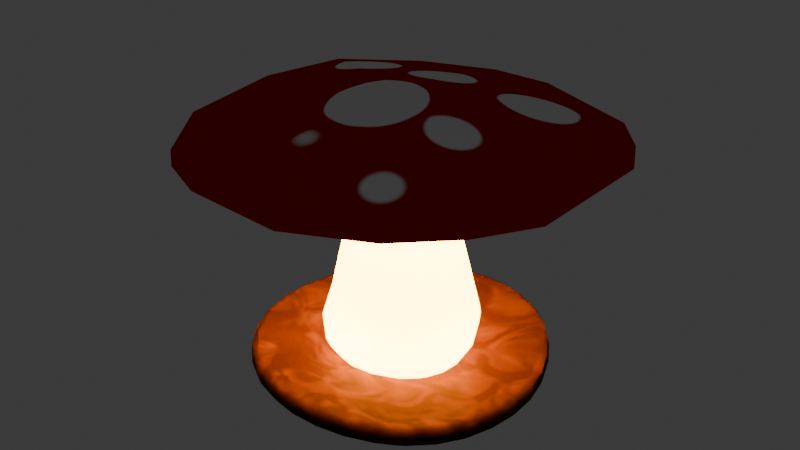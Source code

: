 # Source: Pilzlampe.blend  (saved by Blender 4.4.30; exported with 4.5.12 LTS)
import bpy
from mathutils import Matrix  # noqa: F401  (used for matrix-valued properties, if any)

bpy.ops.wm.read_factory_settings(use_empty=True)
scene = bpy.context.scene
scene.name = 'Scene'

# ---- collections
col_collection = bpy.data.collections.new('Collection'); scene.collection.children.link(col_collection)

# ---- materials (node trees are filled in below, after node groups)
mat_wood = bpy.data.materials.new(' Wood ')
mat_pilzhut = bpy.data.materials.new('Pilzhut')
mat_unterteller = bpy.data.materials.new('Unterteller')
mat_leuchtmaterial = bpy.data.materials.new('Leuchtmaterial')

# ---- material node trees
mat_wood.use_nodes = True; mat_wood.node_tree.nodes.clear()
_N = mat_wood.node_tree.nodes; _L = mat_wood.node_tree.links
n0 = _N.new('ShaderNodeBsdfPrincipled'); n0.name = 'Principled BSDF'; n0.location = (178, 305)
n0.inputs[2].default_value = 0.556
n0.inputs[3].default_value = 1.1
n1 = _N.new('ShaderNodeOutputMaterial'); n1.name = 'Material Output'; n1.location = (455, 305)
n2 = _N.new('ShaderNodeTexNoise'); n2.name = 'Noise Texture'; n2.location = (-295, 310)
n2.inputs[2].default_value = 1.7
n2.inputs[3].default_value = 0.8
n2.inputs[4].default_value = 0.9559
n2.inputs[8].default_value = 1.6
n3 = _N.new('ShaderNodeValToRGB'); n3.name = 'Color Ramp'; n3.location = (-115, 282)
while len(n3.color_ramp.elements) > 1: n3.color_ramp.elements.remove(n3.color_ramp.elements[-1])
n3.color_ramp.elements[0].position = 0.004; n3.color_ramp.elements[0].color = (0.1594, 0.05046, 0.0, 1.0)
_e = n3.color_ramp.elements.new(0.56); _e.color = (0.04002, 0.009617, 0.0, 1.0)
n4 = _N.new('ShaderNodeMapping'); n4.name = 'Mapping'; n4.location = (-475, 298)
n5 = _N.new('ShaderNodeTexCoord'); n5.name = 'Texture Coordinate'; n5.location = (-690, 278)
_L.new(n0.outputs[0], n1.inputs[0])
_L.new(n3.outputs[0], n0.inputs[0])
_L.new(n2.outputs[1], n3.inputs[0])
_L.new(n5.outputs[3], n4.inputs[0])
_L.new(n4.outputs[0], n2.inputs[0])
n1.is_active_output = True
mat_pilzhut.use_nodes = True; mat_pilzhut.node_tree.nodes.clear()
_N = mat_pilzhut.node_tree.nodes; _L = mat_pilzhut.node_tree.links
n0 = _N.new('ShaderNodeBsdfPrincipled'); n0.name = 'Principled BSDF'; n0.location = (10, 300)
n0.inputs[2].default_value = 1.0
n0.inputs[3].default_value = 1.0
n1 = _N.new('ShaderNodeOutputMaterial'); n1.name = 'Material Output'; n1.location = (300, 300)
n2 = _N.new('ShaderNodeTexCoord'); n2.name = 'Texture Coordinate'; n2.location = (-925, 309)
n3 = _N.new('ShaderNodeMapping'); n3.name = 'Mapping'; n3.location = (-716, 323)
n3.vector_type = 'TEXTURE'
n4 = _N.new('ShaderNodeValToRGB'); n4.name = 'Color Ramp'; n4.location = (-305, 293)
while len(n4.color_ramp.elements) > 1: n4.color_ramp.elements.remove(n4.color_ramp.elements[-1])
n4.color_ramp.elements[0].position = 0.416; n4.color_ramp.elements[0].color = (1.0, 1.0, 1.0, 1.0)
_e = n4.color_ramp.elements.new(0.432); _e.color = (0.6221, 0.0, 0.0003463, 1.0)
n5 = _N.new('ShaderNodeTexVoronoi'); n5.name = 'Voronoi Texture'; n5.location = (-529, 298)
n5.inputs[2].default_value = -0.7
n5.inputs[4].default_value = 0.6471
n5.inputs[5].default_value = 18.5
n5.inputs[8].default_value = 0.2941
_L.new(n0.outputs[0], n1.inputs[0])
_L.new(n4.outputs[0], n0.inputs[0])
_L.new(n2.outputs[3], n3.inputs[0])
_L.new(n5.outputs[0], n4.inputs[0])
_L.new(n3.outputs[0], n5.inputs[0])
n1.is_active_output = True
mat_unterteller.use_nodes = True; mat_unterteller.node_tree.nodes.clear()
_N = mat_unterteller.node_tree.nodes; _L = mat_unterteller.node_tree.links
n0 = _N.new('ShaderNodeBsdfPrincipled'); n0.name = 'Principled BSDF'; n0.location = (10, 300)
n0.inputs[0].default_value = (0.1164, 0.01529, 0.002623, 1.0)
n0.inputs[2].default_value = 0.808
n0.inputs[3].default_value = 1.3
n1 = _N.new('ShaderNodeOutputMaterial'); n1.name = 'Material Output'; n1.location = (300, 300)
_L.new(n0.outputs[0], n1.inputs[0])
n1.is_active_output = True
mat_leuchtmaterial.use_nodes = True; mat_leuchtmaterial.node_tree.nodes.clear()
_N = mat_leuchtmaterial.node_tree.nodes; _L = mat_leuchtmaterial.node_tree.links
n0 = _N.new('ShaderNodeBsdfPrincipled'); n0.name = 'Principled BSDF'; n0.location = (-37, 293)
n0.inputs[0].default_value = (0.8005, 0.2598, 0.0, 1.0)
n0.inputs[2].default_value = 0.404
n0.inputs[3].default_value = 2.1
n0.inputs[18].default_value = 1.0
n0.inputs[25].default_value = 0.0
n0.inputs[26].default_value = (1.0, 0.1019, 0.0, 1.0)
n0.inputs[27].default_value = (1.0, 0.5225, 0.0, 1.0)
n0.inputs[28].default_value = 14.1
n1 = _N.new('ShaderNodeOutputMaterial'); n1.name = 'Material Output'; n1.location = (300, 300)
_L.new(n0.outputs[0], n1.inputs[0])
n1.is_active_output = True

# ---- world
world_world = bpy.data.worlds.new('World'); scene.world = world_world
world_world.use_nodes = True; world_world.node_tree.nodes.clear()
_N = world_world.node_tree.nodes; _L = world_world.node_tree.links
n0 = _N.new('ShaderNodeOutputWorld'); n0.name = 'World Output'; n0.location = (300, 300)
n1 = _N.new('ShaderNodeBackground'); n1.name = 'Background'; n1.location = (10, 300)
n1.inputs[0].default_value = (0.05088, 0.05088, 0.05088, 1.0)
_L.new(n1.outputs[0], n0.inputs[0])
n0.is_active_output = True
world_world.color = (0.05088, 0.05088, 0.05088)
world_world.sun_shadow_jitter_overblur = 0.0

# ---- meshes
me_cylinder_002 = bpy.data.meshes.new('Cylinder.002')
me_cylinder_002.from_pydata([(0.06403, 0.6361, -0.9819), (0.1744, 0.6063, -0.9787), (0.2765, 0.552, -0.9762), (0.3693, 0.4771, -0.9748), (0.4503, 0.3859, -0.9752), (0.5176, 0.2803, -0.976), (0.5698, 0.1645, -0.9748), (0.6039, 0.04418, -0.9726), (0.616, -0.07654, -0.9698), (0.6027, -0.1955, -0.9678), (0.565, -0.3081, -0.9656), (0.5043, -0.4054, -0.9621), (0.4241, -0.4846, -0.9587), (0.3286, -0.5443, -0.9558), (0.2216, -0.5882, -0.9529), (0.1087, -0.6145, -0.9498), (-0.005479, -0.6218, -0.9484), (-0.1171, -0.6097, -0.9491), (-0.224, -0.5752, -0.9502), (-0.3232, -0.518, -0.951), (-0.4111, -0.4424, -0.9517), (-0.4847, -0.3461, -0.9534), (-0.5403, -0.2298, -0.9566), (-0.5756, -0.09942, -0.9606), (-0.5879, 0.03756, -0.9647), (-0.5729, 0.1738, -0.9697), (-0.5314, 0.3003, -0.9751), (-0.4655, 0.4095, -0.9798), (-0.3792, 0.5022, -0.9838), (-0.278, 0.5747, -0.9866), (-0.1667, 0.6209, -0.9868), (-0.05214, 0.6407, -0.9845), (0.1475, 1.976, -0.8442), (0.1763, 1.902, -0.8056), (0.4956, 1.843, -0.8092), (0.5015, 1.899, -0.8836), (0.8103, 1.634, -0.7931), (0.8307, 1.725, -0.9132), (0.8249, 1.705, -0.8311), (1.128, 1.487, -0.9431), (1.233, 1.28, -0.7906), (1.12, 1.467, -0.8263), (1.492, 0.8751, -0.7866), (1.386, 1.195, -0.9059), (1.373, 1.178, -0.8234), (1.592, 0.8651, -0.9021), (1.573, 0.8546, -0.8197), (1.713, 0.3436, -0.7864), (1.743, 0.5111, -0.9066), (1.722, 0.5117, -0.8229), (1.83, 0.1422, -0.9035), (1.809, 0.1484, -0.8212), (1.725, -0.5203, -0.7751), (1.796, -0.2062, -0.7892), (1.847, -0.2352, -0.8627), (1.798, -0.5924, -0.8924), (1.78, -0.5787, -0.8106), (1.476, -1.128, -0.7638), (1.644, -0.8965, -0.779), (1.682, -0.9414, -0.852), (1.505, -1.239, -0.879), (1.483, -1.233, -0.7974), (1.201, -1.43, -0.7505), (1.263, -1.49, -0.8677), (1.245, -1.479, -0.7886), (0.9317, -1.645, -0.7459), (0.9691, -1.686, -0.8185), (0.5653, -1.755, -0.7223), (0.6416, -1.823, -0.8401), (0.6308, -1.805, -0.7589), (0.2689, -1.849, -0.7206), (0.2874, -1.9, -0.792), (-0.3873, -1.778, -0.6998), (-0.08202, -1.858, -0.7121), (-0.07355, -1.911, -0.7831), (-0.4261, -1.858, -0.8478), (-0.4305, -1.835, -0.7314), (-0.9997, -1.504, -0.701), (-0.7455, -1.691, -0.7068), (-0.7672, -1.738, -0.7715), (-1.079, -1.552, -0.8158), (-1.064, -1.538, -0.7349), (-1.393, -1.142, -0.7117), (-1.354, -1.304, -0.8574), (-1.335, -1.295, -0.742), (-1.654, -0.6578, -0.7264), (-1.581, -0.9989, -0.8324), (-1.561, -0.9921, -0.7511), (-1.751, -0.6417, -0.8437), (-1.731, -0.6389, -0.7622), (-1.786, 0.106, -0.7561), (-1.851, -0.247, -0.8926), (-1.797, -0.2544, -0.7497), (-1.84, -0.2474, -0.7977), (-1.87, 0.1629, -0.9102), (-1.85, 0.1549, -0.7939), (-1.622, 0.8518, -0.7887), (-1.763, 0.537, -0.7838), (-1.811, 0.5637, -0.8578), (-1.676, 0.9445, -0.9096), (-1.66, 0.9306, -0.8276), (-1.065, 1.587, -0.8164), (-1.44, 1.232, -0.8118), (-1.474, 1.276, -0.8865), (-1.213, 1.563, -0.9323), (-1.204, 1.543, -0.8504), (-0.9084, 1.79, -0.9393), (-0.9037, 1.768, -0.8563), (-0.531, 1.865, -0.8172), (-0.5753, 1.941, -0.9383), (-0.571, 1.923, -0.8589), (-0.2018, 1.957, -0.822), (-0.2173, 2.011, -0.8967), (0.4895, 1.882, -1.004), (0.4585, 1.821, -1.053), (0.1292, 1.946, -1.043), (0.144, 1.998, -0.9604), (0.8177, 1.71, -0.9986), (0.7727, 1.651, -1.05), (1.086, 1.456, -1.023), (1.367, 1.186, -0.9899), (1.418, 1.004, -1.037), (1.577, 0.853, -0.9876), (1.723, 0.5014, -0.9914), (1.704, 0.3656, -1.035), (1.809, 0.1449, -0.9867), (1.827, -0.221, -0.9829), (1.759, -0.1858, -1.031), (1.779, -0.5822, -0.9781), (1.691, -0.6866, -1.024), (1.668, -0.9255, -0.9709), (1.49, -1.224, -0.9635), (1.454, -1.16, -1.01), (1.252, -1.473, -0.9522), (1.122, -1.503, -0.9924), (0.9649, -1.665, -0.9392), (0.6394, -1.803, -0.926), (0.5041, -1.773, -0.975), (0.2903, -1.879, -0.9139), (-0.06725, -1.891, -0.905), (-0.07191, -1.82, -0.9582), (-0.4058, -1.807, -0.9355), (-0.7599, -1.723, -0.8943), (-0.7313, -1.662, -0.9499), (-1.07, -1.535, -0.9012), (-1.065, -1.448, -0.9556), (-1.318, -1.264, -0.9427), (-1.565, -0.986, -0.9177), (-1.624, -0.7404, -0.9755), (-1.733, -0.6324, -0.9294), (-1.798, -0.2329, -0.9789), (-1.753, -0.00621, -1.008), (-1.816, 0.1659, -0.9945), (-1.791, 0.5638, -0.9779), (-1.667, 0.7685, -1.034), (-1.656, 0.9382, -0.9937), (-1.455, 1.268, -1.007), (-1.364, 1.269, -1.056), (-1.197, 1.55, -1.016), (-1.034, 1.615, -1.06), (-0.8982, 1.769, -1.024), (-0.5738, 1.92, -1.022), (-0.5568, 1.859, -1.065), (-0.2203, 1.991, -1.017), (-0.1687, 1.926, -1.064), (-0.02664, 0.4855, 1.992), (0.06975, 0.4737, 1.991), (0.1646, 0.443, 1.992), (0.2542, 0.3954, 1.997), (0.3337, 0.3325, 2.004), (0.3996, 0.2568, 2.012), (0.4502, 0.1718, 2.021), (0.4829, 0.08055, 2.03), (0.496, -0.01347, 2.038), (0.4887, -0.1068, 2.043), (0.4612, -0.1962, 2.046), (0.4149, -0.2785, 2.047), (0.3524, -0.3517, 2.044), (0.2766, -0.4133, 2.04), (0.1913, -0.4617, 2.033), (0.09915, -0.495, 2.026), (0.003787, -0.512, 2.019), (-0.09049, -0.5116, 2.012), (-0.1807, -0.4933, 2.007), (-0.2639, -0.4567, 2.004), (-0.3374, -0.4021, 2.003), (-0.3988, -0.3307, 2.003), (-0.445, -0.2463, 2.005), (-0.4744, -0.1519, 2.006), (-0.4866, -0.05021, 2.007), (-0.481, 0.05401, 2.008), (-0.4579, 0.1555, 2.008), (-0.4179, 0.2497, 2.008), (-0.3619, 0.3323, 2.006), (-0.292, 0.3993, 2.002), (-0.2108, 0.4481, 1.998), (-0.1213, 0.4771, 1.994), (-0.5424, 2.562, 1.91), (-0.706, -2.527, 1.935), (2.473, -0.8625, 1.918), (1.707, 1.997, 1.903), (0.2281, 2.627, 1.884), (-1.478, 2.164, 1.93), (-2.304, 1.411, 1.976), (-2.62, 0.4085, 1.941), (-2.443, -1.005, 1.906), (-1.833, -1.869, 1.863), (-1.433, -2.185, 1.886), (0.5311, -2.574, 1.907), (1.473, -2.127, 1.907), (2.089, -1.577, 1.934), (2.437, 0.9227, 1.895), (2.162, 1.451, 1.91), (0.01139, -0.1193, 2.568), (-0.02664, 0.4855, 1.992), (0.1168, 0.4633, 1.991), (0.2954, 0.3683, 2.0), (0.4279, 0.2175, 2.016), (0.4925, 0.04017, 2.034), (0.4817, -0.145, 2.044), (0.3914, -0.3123, 2.046), (0.2316, -0.4435, 2.036), (0.04592, -0.5088, 2.022), (-0.09049, -0.5116, 2.012), (-0.1874, -0.4943, 2.007), (-0.2696, -0.4607, 2.005), (-0.3374, -0.4021, 2.003), (-0.4272, -0.2908, 2.004), (-0.4703, -0.1598, 2.005), (-0.4884, -0.005296, 2.008), (-0.4417, 0.2059, 2.008), (-0.3289, 0.3712, 2.004), (-0.1644, 0.4693, 1.996), (0.1295, 1.012, -0.3714), (0.06403, 0.6361, -0.9819), (0.1744, 0.6063, -0.9787), (0.1553, 0.8354, -0.845), (0.1583, 0.9671, -0.6331), (0.4572, 0.8782, -0.38), (0.2765, 0.552, -0.9762), (0.3693, 0.4771, -0.9748), (0.4231, 0.7022, -0.8385), (0.4678, 0.8247, -0.6277), (0.4503, 0.3859, -0.9752), (0.5873, 0.533, -0.8381), (0.5176, 0.2803, -0.976), (0.7085, 0.5742, -0.632), (0.9191, 0.3115, -0.3555), (0.5698, 0.1645, -0.9748), (0.7193, 0.3169, -0.8393), (0.994, 0.1163, -0.3398), (0.6039, 0.04418, -0.9726), (0.9303, 0.1774, -0.6067), (1.024, -0.07827, -0.3231), (0.616, -0.07654, -0.9698), (0.8323, -0.002913, -0.8237), (0.9792, -0.09492, -0.5895), (0.9913, -0.3665, -0.3175), (0.6027, -0.1955, -0.9678), (0.8196, -0.2572, -0.8136), (0.9619, -0.285, -0.5813), (0.565, -0.3081, -0.9656), (0.5043, -0.4054, -0.9621), (0.7305, -0.4848, -0.8068), (0.8615, -0.5436, -0.5775), (0.4241, -0.4846, -0.9587), (0.5377, -0.9198, -0.2943), (0.3286, -0.5443, -0.9558), (0.5143, -0.6968, -0.8038), (0.612, -0.8065, -0.5701), (0.2216, -0.5882, -0.9529), (0.2402, -1.022, -0.3143), (0.1087, -0.6145, -0.9498), (0.2065, -0.827, -0.8017), (0.2527, -0.9686, -0.5763), (-0.005479, -0.6218, -0.9484), (-0.1171, -0.6097, -0.9491), (-0.1012, -0.8526, -0.8041), (-0.09326, -1.001, -0.5863), (-0.3504, -0.9686, -0.3363), (-0.224, -0.5752, -0.9502), (-0.3048, -0.794, -0.8073), (-0.353, -0.9329, -0.5915), (-0.5279, -0.8613, -0.349), (-0.3232, -0.518, -0.951), (-0.5155, -0.8386, -0.5965), (-0.6779, -0.7175, -0.3601), (-0.4111, -0.4424, -0.9517), (-0.5136, -0.6618, -0.8098), (-0.8504, -0.4499, -0.3722), (-0.4847, -0.3461, -0.9534), (-0.6602, -0.4853, -0.8101), (-0.7092, -0.6484, -0.6039), (-0.5403, -0.2298, -0.9566), (-0.8587, -0.3683, -0.6067), (-0.9516, -0.1325, -0.3697), (-0.5756, -0.09942, -0.9606), (-0.7613, -0.2542, -0.8163), (-0.5879, 0.03756, -0.9647), (-0.9381, -0.06075, -0.6099), (-0.9847, 0.3004, -0.3592), (-0.5729, 0.1738, -0.9697), (-0.8078, 0.1326, -0.8231), (-0.9432, 0.2666, -0.6048), (-0.946, 0.4854, -0.3494), (-0.5314, 0.3003, -0.9751), (-0.7479, 0.3984, -0.8269), (-0.8988, 0.459, -0.6035), (-0.8594, 0.6509, -0.3441), (-0.4655, 0.4095, -0.9798), (-0.8077, 0.6305, -0.6059), (-0.725, 0.8002, -0.346), (-0.3792, 0.5022, -0.9838), (-0.6063, 0.6219, -0.8361), (-0.672, 0.7797, -0.6119), (-0.553, 0.9224, -0.3522), (-0.278, 0.5747, -0.9866), (-0.4057, 0.7734, -0.8423), (-0.506, 0.8946, -0.6175), (-0.3576, 0.9995, -0.3575), (-0.1667, 0.6209, -0.9868), (-0.1574, 1.031, -0.3627), (-0.05214, 0.6407, -0.9845), (-0.1712, 0.854, -0.8461), (-0.2341, 0.9859, -0.6243), (0.7717, 0.2538, 0.4426), (0.5879, 0.1716, 1.284), (0.7657, 0.5631, -0.3728), (0.6396, 0.7133, -0.3916), (0.4888, 0.3562, 1.079), (0.4324, 0.3111, 1.543), (0.433, 0.6372, 0.3198), (0.2347, 0.734, 0.3641), (0.2262, 0.5439, 1.078), (0.2086, 0.4751, 1.551), (-0.2029, 0.6085, 1.3), (-0.2588, 0.8894, 0.1471), (0.08064, 0.8129, 0.3046), (0.03045, 0.6006, 1.199), (-0.09446, 0.6214, 1.238), (-0.07852, 0.9026, 0.09843), (0.4452, -0.7769, 0.4891), (0.5649, -0.6857, 0.5877), (0.2703, -0.5191, 1.553), (0.7688, -0.75, -0.2952), (0.4368, -0.3937, 1.576), (0.8784, -0.6063, -0.3088), (0.7226, -0.5294, 0.6028), (0.5034, -0.3133, 1.585), (0.5533, -0.2235, 1.584), (0.9151, -0.289, 0.104), (0.8188, -0.2861, 0.6383), (0.8302, -0.0484, 0.6235), (0.5898, -0.08245, 1.584), (0.8029, 0.09648, 0.6119), (0.6033, 0.06525, 1.434), (0.04074, -0.6069, 1.485), (0.3003, -0.8508, 0.3667), (0.1068, -0.8099, 0.5897), (0.04611, -1.044, -0.3177), (-0.07794, -0.7728, 0.6255), (-0.1579, -1.026, -0.3315), (-0.222, -0.7425, 0.5237), (-0.3981, -0.651, 0.4539), (-0.4182, -0.4286, 1.58), (-0.6045, -0.606, 0.0513), (-0.5976, -0.4198, 0.5927), (-0.7601, -0.3711, 0.03713), (-0.6971, -0.2206, 0.6253), (-0.8291, -0.03894, 0.2394), (-0.5753, 0.03164, 1.506), (-0.988, 0.1514, -0.3523), (-0.8305, 0.2717, 0.3903), (-0.5115, 0.2771, 1.552), (-0.8052, 0.3937, 0.3966), (-0.7391, 0.5069, 0.455), (-0.3892, 0.4525, 1.559), (-0.6363, 0.6005, 0.5525), (-0.5292, 0.6836, 0.5703), (-0.2838, 0.5535, 1.44), (-0.4093, 0.792, 0.3951), (1.822, 0.6729, 1.77), (1.85, -0.6649, 1.788), (-1.731, 1.039, 1.831), (-1.112, 1.603, 1.796), (-1.968, 0.2876, 1.804), (-1.378, -1.419, 1.746), (-1.835, -0.7716, 1.779), (-1.078, -1.656, 1.763), (-0.5332, -1.912, 1.8), (1.1, -1.613, 1.779), (0.3939, -1.948, 1.779), (1.616, 1.069, 1.781), (0.1669, 1.95, 1.762), (1.275, 1.478, 1.777), (1.562, -1.2, 1.799), (-0.4106, 1.902, 1.782)], [], [(24, 90, 23), (11, 57, 10), (17, 72, 16), (26, 96, 25), (29, 101, 28), (7, 47, 6), (19, 77, 18), (22, 85, 21), (28, 101, 27), (9, 52, 8), (35, 32, 34), (37, 35, 38), (38, 34, 36), (40, 36, 42), (49, 47, 51), (51, 53, 54), (47, 52, 53), (54, 56, 55), (53, 52, 56), (56, 58, 59), (52, 57, 58), (60, 59, 61), (58, 57, 61), (66, 64, 65), (68, 66, 69), (69, 65, 67), (71, 69, 70), (75, 74, 76), (76, 73, 72), (79, 76, 78), (72, 77, 78), (79, 81, 80), (78, 77, 81), (84, 82, 87), (89, 92, 93), (85, 90, 92), (92, 90, 95), (95, 97, 98), (90, 96, 97), (98, 100, 99), (97, 96, 100), (100, 102, 103), (96, 101, 102), (103, 105, 104), (102, 101, 105), (105, 101, 107), (112, 110, 111), (116, 112, 32), (32, 111, 33), (114, 115, 113), (113, 116, 35), (119, 117, 39), (121, 119, 120), (120, 39, 43), (121, 120, 122), (124, 123, 125), (129, 128, 130), (134, 133, 135), (137, 136, 138), (141, 139, 75), (143, 141, 142), (142, 75, 79), (144, 83, 146), (146, 147, 148), (83, 86, 147), (148, 150, 151), (149, 91, 150), (152, 153, 154), (94, 98, 153), (115, 163, 116), (210, 213, 209), (204, 213, 203), (199, 213, 210), (205, 213, 204), (211, 213, 199), (206, 213, 205), (207, 213, 206), (212, 213, 211), (198, 213, 207), (197, 213, 201), (200, 213, 212), (208, 213, 198), (202, 213, 197), (201, 213, 200), (203, 213, 202), (209, 213, 208), (216, 330, 334), (217, 326, 330), (218, 353, 355), (353, 219, 349), (348, 220, 345), (225, 226, 364), (228, 229, 370), (232, 335, 379), (215, 334, 338), (327, 246, 328), (252, 249, 246), (252, 255, 249), (255, 254, 251), (346, 264, 257), (263, 262, 261), (266, 269, 344), (271, 274, 266), (273, 272, 270), (361, 278, 359), (292, 288, 285), (289, 294, 292), (299, 302, 297), (302, 301, 298), (314, 313, 310), (321, 324, 319), (373, 375, 374), (376, 378, 377), (361, 362, 279), (363, 364, 366), (363, 366, 365), (366, 367, 365), (368, 369, 367), (369, 370, 371), (369, 371, 295), (371, 370, 372), (360, 224, 362), (356, 360, 358), (357, 358, 359), (356, 358, 357), (343, 341, 342), (344, 342, 266), (346, 347, 344), (352, 353, 351), (330, 326, 329), (329, 327, 328), (331, 328, 238), (333, 329, 331), (333, 331, 332), (96, 26, 27, 101), (101, 29, 30, 108), (36, 33, 1, 2), (47, 7, 8, 52), (4, 5, 42), (67, 62, 13, 14), (77, 19, 20, 82), (85, 22, 23, 90), (124, 127, 129, 132, 134, 137, 140, 143, 145, 148, 151, 154, 157, 159, 162, 164, 114, 118, 121), (42, 36, 3, 4), (52, 9, 10, 57), (67, 15, 16, 72), (12, 13, 62), (90, 24, 25, 96), (42, 5, 6, 47), (30, 31, 108), (0, 1, 33), (2, 3, 36), (57, 11, 12, 62), (72, 17, 18, 77), (14, 15, 67), (38, 41, 39, 37), (35, 116, 32), (34, 32, 33), (38, 35, 34), (36, 34, 33), (36, 40, 41, 38), (41, 44, 43, 39), (44, 46, 45, 43), (44, 41, 40), (40, 42, 46, 44), (49, 48, 45, 46), (47, 49, 46, 42), (51, 50, 48, 49), (61, 64, 63, 60), (50, 51, 54), (51, 47, 53), (54, 53, 56), (55, 56, 59), (56, 52, 58), (59, 58, 61), (62, 64, 61, 57), (70, 73, 74, 71), (66, 63, 64), (65, 64, 62), (69, 66, 65), (67, 65, 62), (71, 68, 69), (70, 69, 67), (67, 72, 73, 70), (84, 83, 80, 81), (76, 74, 73), (79, 75, 76), (76, 72, 78), (79, 78, 81), (82, 84, 81, 77), (87, 86, 83, 84), (89, 88, 86, 87), (85, 89, 87, 82), (93, 91, 88, 89), (95, 94, 91, 93), (89, 85, 92), (107, 106, 104, 105), (93, 92, 95), (94, 95, 98), (95, 90, 97), (98, 97, 100), (99, 100, 103), (100, 96, 102), (103, 102, 105), (110, 109, 106, 107), (108, 110, 107, 101), (113, 117, 118, 114), (112, 109, 110), (111, 110, 108), (32, 112, 111), (33, 111, 108), (164, 115, 114), (113, 115, 116), (35, 37, 117, 113), (43, 45, 122, 120), (119, 118, 117), (39, 117, 37), (118, 119, 121), (120, 119, 39), (122, 123, 124, 121), (48, 123, 122, 45), (48, 50, 125, 123), (125, 126, 127, 124), (50, 54, 126, 125), (126, 128, 129, 127), (54, 55, 128, 126), (55, 59, 130, 128), (130, 131, 132, 129), (59, 60, 131, 130), (131, 133, 134, 132), (60, 63, 133, 131), (63, 66, 135, 133), (135, 136, 137, 134), (66, 68, 136, 135), (68, 71, 138, 136), (82, 20, 21, 85), (138, 139, 140, 137), (71, 74, 139, 138), (144, 145, 143, 142), (141, 140, 139), (75, 139, 74), (143, 140, 141), (142, 141, 75), (80, 144, 142, 79), (88, 149, 147, 86), (145, 144, 146), (144, 80, 83), (145, 146, 148), (146, 83, 147), (148, 147, 149), (94, 152, 150, 91), (148, 149, 150), (149, 88, 91), (151, 150, 152), (99, 155, 153, 98), (151, 152, 154), (152, 94, 153), (154, 153, 155), (156, 157, 154, 155), (103, 156, 155, 99), (158, 159, 157, 156), (104, 158, 156, 103), (106, 160, 158, 104), (159, 158, 160), (160, 161, 162, 159), (106, 109, 161, 160), (161, 163, 164, 162), (109, 112, 163, 161), (33, 108, 31, 0), (115, 164, 163), (116, 163, 112), (170, 169, 168, 167, 166, 165, 196, 195, 194, 193, 192, 191, 190, 189, 188, 187, 186, 185, 184, 183, 182, 181, 180, 179, 178, 177, 176, 175, 174, 173, 172, 171), (204, 203, 383, 385), (339, 335, 232, 214), (355, 326, 217, 218), (215, 216, 334), (216, 217, 330), (220, 348, 349, 219), (353, 218, 219), (221, 343, 345, 220), (222, 356, 343, 221), (223, 360, 356, 222), (230, 373, 370, 229), (360, 223, 224), (226, 227, 364), (231, 376, 373, 230), (232, 379, 376, 231), (338, 339, 214, 215), (237, 233, 238, 242), (236, 235, 234), (236, 237, 242, 241), (235, 236, 241, 239), (242, 238, 328, 246), (241, 240, 239), (241, 242, 246, 244), (240, 241, 244, 243), (243, 244, 249, 245), (246, 249, 244), (252, 246, 327, 247), (251, 248, 249, 255), (249, 248, 245), (247, 250, 252), (256, 252, 250, 253), (256, 253, 257, 260), (252, 256, 255), (259, 255, 256, 260), (258, 254, 255, 259), (259, 260, 264, 263), (257, 264, 260), (261, 258, 259, 263), (264, 346, 344, 269), (263, 264, 269, 268), (262, 263, 268, 265), (268, 269, 274, 273), (268, 267, 265), (266, 274, 269), (267, 268, 273, 270), (274, 271, 359, 278), (273, 274, 278, 277), (275, 272, 273, 277), (278, 361, 279, 282), (277, 276, 275), (277, 278, 282, 281), (276, 277, 281, 280), (282, 279, 283, 285), (281, 282, 285, 288), (280, 281, 288, 284), (285, 283, 286, 292), (287, 288, 291, 290), (288, 287, 284), (286, 289, 292), (292, 291, 288), (291, 292, 294, 297), (290, 291, 297, 293), (299, 294, 289, 295), (296, 297, 302, 298), (294, 299, 297), (297, 296, 293), (295, 371, 299), (303, 299, 371, 300), (307, 303, 300, 304), (299, 303, 302), (306, 302, 303, 307), (305, 301, 302, 306), (307, 304, 308, 310), (306, 307, 310, 313), (305, 306, 313, 309), (310, 308, 311, 314), (314, 311, 315, 318), (313, 312, 309), (313, 314, 318, 317), (312, 313, 317, 316), (318, 315, 319, 324), (317, 318, 324, 323), (316, 317, 323, 320), (324, 321, 233, 237), (323, 322, 320), (323, 324, 237, 236), (322, 323, 236, 234), (373, 374, 372, 370), (304, 300, 372, 374), (375, 308, 304, 374), (377, 375, 373, 376), (377, 311, 308, 375), (378, 315, 311, 377), (379, 380, 378, 376), (380, 319, 315, 378), (335, 336, 380, 379), (336, 321, 319, 380), (332, 337, 338, 333), (338, 334, 333), (332, 238, 233, 337), (337, 340, 339, 338), (225, 363, 362, 224), (233, 340, 337), (361, 360, 362), (363, 283, 279, 362), (365, 286, 283, 363), (363, 225, 364), (289, 286, 365, 367), (227, 368, 366, 364), (228, 369, 368, 227), (366, 368, 367), (295, 289, 367, 369), (360, 361, 359, 358), (369, 228, 370), (371, 372, 300), (357, 271, 266, 341), (271, 357, 359), (357, 341, 343, 356), (342, 347, 345, 343), (266, 342, 341), (344, 347, 342), (347, 346, 350, 351), (347, 348, 345), (257, 350, 346), (348, 347, 351, 349), (350, 257, 253, 352), (351, 353, 349), (253, 250, 354, 352), (352, 351, 350), (352, 354, 355, 353), (250, 247, 325, 354), (354, 325, 326, 355), (325, 327, 329, 326), (327, 325, 247), (329, 333, 334, 330), (331, 329, 328), (340, 233, 321, 336), (238, 332, 331), (340, 336, 335, 339), (392, 381, 382, 395, 390, 391, 389, 388, 386, 387, 385, 383, 384, 396, 393, 394), (205, 204, 385, 387), (206, 205, 387, 386), (202, 197, 396, 384), (208, 198, 389, 391), (207, 206, 386, 388), (197, 201, 393, 396), (198, 207, 388, 389), (201, 200, 394, 393), (209, 208, 391, 390), (200, 212, 392, 394), (212, 211, 381, 392), (211, 199, 382, 381), (199, 210, 395, 382), (203, 202, 384, 383), (210, 209, 390, 395)])
me_cylinder_002.polygons.foreach_set('use_smooth', [True] * 427)
me_cylinder_002.polygons.foreach_set('material_index', [0, 0, 0, 0, 0, 0, 0, 0, 0, 0, 0, 0, 0, 0, 0, 0, 0, 0, 0, 0, 0, 0, 0, 0, 0, 0, 0, 0, 0, 0, 0, 0, 0, 0, 0, 0, 0, 0, 0, 0, 0, 0, 0, 0, 0, 0, 0, 0, 0, 0, 0, 0, 0, 0, 0, 0, 0, 0, 0, 0, 0, 0, 0, 0, 0, 0, 0, 0, 0, 0, 1, 1, 1, 1, 1, 1, 1, 1, 1, 1, 1, 1, 1, 1, 1, 1, 3, 3, 3, 3, 3, 3, 3, 3, 3, 3, 3, 3, 3, 3, 3, 3, 3, 3, 3, 3, 3, 3, 3, 3, 3, 3, 3, 3, 3, 3, 3, 3, 3, 3, 3, 3, 3, 3, 3, 3, 3, 3, 3, 3, 3, 3, 3, 3, 0, 0, 0, 0, 0, 0, 0, 0, 0, 0, 0, 0, 0, 0, 0, 0, 0, 0, 0, 0, 0, 0, 0, 0, 0, 0, 0, 0, 0, 0, 0, 0, 0, 0, 0, 0, 0, 0, 0, 0, 0, 0, 0, 0, 0, 0, 0, 0, 0, 0, 0, 0, 0, 0, 0, 0, 0, 0, 0, 0, 0, 0, 0, 0, 0, 0, 0, 0, 0, 0, 0, 0, 0, 0, 0, 0, 0, 0, 0, 0, 0, 0, 0, 0, 0, 0, 0, 0, 0, 0, 0, 0, 0, 0, 0, 0, 0, 0, 0, 0, 0, 0, 0, 0, 0, 0, 0, 0, 0, 0, 0, 0, 0, 0, 0, 0, 0, 0, 0, 0, 0, 0, 0, 0, 0, 0, 0, 0, 0, 0, 0, 0, 0, 0, 0, 0, 0, 1, 1, 3, 3, 3, 3, 3, 3, 3, 3, 3, 3, 3, 3, 3, 3, 3, 3, 3, 3, 3, 3, 3, 3, 3, 3, 3, 3, 3, 3, 3, 3, 3, 3, 3, 3, 3, 3, 3, 3, 3, 3, 3, 3, 3, 3, 3, 3, 3, 3, 3, 3, 3, 3, 3, 3, 3, 3, 3, 3, 3, 3, 3, 3, 3, 3, 3, 3, 3, 3, 3, 3, 3, 3, 3, 3, 3, 3, 3, 3, 3, 3, 3, 3, 3, 3, 3, 3, 3, 3, 3, 3, 3, 3, 3, 3, 3, 3, 3, 3, 3, 3, 3, 3, 3, 3, 3, 3, 3, 3, 3, 3, 3, 3, 3, 3, 3, 3, 3, 3, 3, 3, 3, 3, 3, 3, 3, 3, 3, 3, 3, 3, 3, 3, 3, 3, 3, 3, 3, 3, 3, 1, 1, 1, 1, 1, 1, 1, 1, 1, 1, 1, 1, 1, 1, 1])
_k = set([(38, 41), (41, 44), (42, 47), (44, 46), (46, 49), (49, 51), (57, 62), (61, 64), (70, 73), (71, 74), (77, 82), (81, 84), (82, 85), (84, 87), (87, 89), (89, 93), (91, 94), (93, 95), (101, 108), (105, 107), (107, 110), (113, 117), (114, 118), (120, 122), (121, 124), (122, 123), (123, 125), (124, 127), (125, 126), (126, 128), (127, 129), (128, 130), (129, 132), (130, 131), (131, 133), (132, 134), (133, 135), (135, 136), (136, 138), (137, 140), (138, 139), (142, 144), (143, 145), (147, 149), (150, 152), (153, 155), (154, 157), (155, 156), (156, 158), (157, 159), (158, 160), (159, 162), (160, 161), (161, 163), (162, 164), (197, 201), (197, 202), (198, 207), (198, 208), (199, 210), (199, 211), (200, 201), (200, 212), (202, 203), (203, 204), (204, 205), (205, 206), (206, 207), (208, 209), (209, 210), (211, 212), (381, 382), (381, 392), (382, 395), (383, 384), (383, 385), (384, 396), (385, 387), (386, 387), (386, 388), (388, 389), (389, 391), (390, 391), (390, 395), (392, 394), (393, 394), (393, 396)])
me_cylinder_002.attributes.new('sharp_edge', 'BOOLEAN', 'EDGE').data.foreach_set('value', [ (min(e.vertices), max(e.vertices)) in _k for e in me_cylinder_002.edges])
_uv = me_cylinder_002.uv_layers.new(name='UVMap')
_uv.uv.foreach_set('vector', [0.6087, 0.25, 0.6659, 0.248, 0.6114, 0.2224, 0.8675, 0.1715, 0.8219, 0.2058, 0.8806, 0.1959, 0.7224, 0.1114, 0.7347, 0.1675, 0.75, 0.1087, 0.6194, 0.3041, 0.6713, 0.28, 0.6114, 0.2776, 0.6715, 0.3675, 0.6957, 0.3136, 0.6501, 0.3499, 0.8886, 0.2776, 0.8298, 0.2755, 0.8806, 0.3041, 0.6715, 0.1325, 0.7048, 0.1791, 0.6959, 0.1194, 0.6194, 0.1959, 0.6731, 0.2159, 0.6325, 0.1715, 0.6501, 0.3499, 0.6957, 0.3136, 0.6325, 0.3285, 0.8886, 0.2224, 0.8329, 0.2356, 0.8913, 0.25, 0.7657, 0.3286, 0.7501, 0.3301, 0.7661, 0.3303, 0.7807, 0.324, 0.7657, 0.3286, 0.7808, 0.324, 0.7808, 0.324, 0.7661, 0.3303, 0.7831, 0.3271, 0.8036, 0.3138, 0.7831, 0.3271, 0.8185, 0.2989, 0.824, 0.2807, 0.8298, 0.2755, 0.8286, 0.2657, 0.8286, 0.2657, 0.832, 0.2501, 0.8301, 0.25, 0.8298, 0.2755, 0.8329, 0.2356, 0.832, 0.2501, 0.8301, 0.25, 0.8286, 0.2345, 0.8286, 0.2344, 0.832, 0.2501, 0.8329, 0.2356, 0.8286, 0.2345, 0.8286, 0.2345, 0.8257, 0.2187, 0.824, 0.2194, 0.8329, 0.2356, 0.8219, 0.2058, 0.8257, 0.2187, 0.8166, 0.2055, 0.824, 0.2194, 0.8167, 0.2055, 0.8257, 0.2187, 0.8219, 0.2058, 0.8167, 0.2055, 0.7945, 0.1834, 0.8067, 0.1934, 0.7955, 0.1819, 0.7807, 0.176, 0.7945, 0.1834, 0.7807, 0.176, 0.7807, 0.176, 0.7955, 0.1819, 0.78, 0.1713, 0.7656, 0.1714, 0.7807, 0.176, 0.766, 0.1697, 0.7344, 0.1714, 0.75, 0.1699, 0.7344, 0.1714, 0.7344, 0.1714, 0.75, 0.1682, 0.7347, 0.1675, 0.7193, 0.176, 0.7344, 0.1714, 0.7187, 0.1744, 0.7347, 0.1675, 0.7048, 0.1791, 0.7187, 0.1744, 0.7193, 0.176, 0.7055, 0.1834, 0.7055, 0.1834, 0.7187, 0.1744, 0.7048, 0.1791, 0.7055, 0.1834, 0.6933, 0.1934, 0.6861, 0.1962, 0.6834, 0.2055, 0.676, 0.2194, 0.6697, 0.234, 0.6714, 0.2344, 0.6731, 0.2159, 0.6659, 0.248, 0.6697, 0.234, 0.6697, 0.234, 0.6659, 0.248, 0.6699, 0.25, 0.6699, 0.25, 0.6696, 0.266, 0.6714, 0.2656, 0.6659, 0.248, 0.6713, 0.28, 0.6696, 0.266, 0.6714, 0.2656, 0.676, 0.2806, 0.676, 0.2807, 0.6696, 0.266, 0.6713, 0.28, 0.676, 0.2806, 0.676, 0.2806, 0.6819, 0.2955, 0.6834, 0.2945, 0.6713, 0.28, 0.6957, 0.3136, 0.6819, 0.2955, 0.6834, 0.2945, 0.6933, 0.3066, 0.6933, 0.3067, 0.6819, 0.2955, 0.6957, 0.3136, 0.6933, 0.3066, 0.6933, 0.3066, 0.6957, 0.3136, 0.7055, 0.3166, 0.7344, 0.3286, 0.7193, 0.324, 0.7341, 0.3303, 0.75, 0.3301, 0.7344, 0.3286, 0.7501, 0.3301, 0.7501, 0.3301, 0.7341, 0.3303, 0.7518, 0.3339, 0.7645, 0.3252, 0.7499, 0.3288, 0.7656, 0.3286, 0.7656, 0.3286, 0.75, 0.3301, 0.7657, 0.3286, 0.7936, 0.3155, 0.7807, 0.324, 0.7945, 0.3166, 0.8076, 0.2993, 0.7936, 0.3155, 0.8067, 0.3067, 0.8067, 0.3067, 0.7945, 0.3166, 0.8067, 0.3067, 0.8076, 0.2993, 0.8067, 0.3067, 0.8166, 0.2945, 0.8221, 0.2742, 0.824, 0.2807, 0.8286, 0.2656, 0.8234, 0.2296, 0.8286, 0.2344, 0.824, 0.2193, 0.8001, 0.1923, 0.8066, 0.1933, 0.7945, 0.1834, 0.7743, 0.1782, 0.7806, 0.176, 0.7656, 0.1714, 0.7347, 0.173, 0.75, 0.1699, 0.7344, 0.1714, 0.7207, 0.1792, 0.7347, 0.173, 0.7193, 0.176, 0.7193, 0.176, 0.7344, 0.1714, 0.7193, 0.176, 0.7055, 0.1834, 0.6933, 0.1933, 0.6945, 0.1944, 0.6945, 0.1944, 0.6834, 0.2055, 0.6816, 0.2156, 0.6933, 0.1933, 0.6834, 0.2055, 0.6834, 0.2055, 0.6816, 0.2156, 0.673, 0.2347, 0.6755, 0.244, 0.676, 0.2193, 0.6714, 0.2344, 0.673, 0.2347, 0.6714, 0.25, 0.6714, 0.2656, 0.6774, 0.2733, 0.6699, 0.25, 0.6714, 0.2656, 0.6714, 0.2656, 0.7499, 0.3288, 0.7344, 0.3286, 0.75, 0.3301, 0.0, 0.0, 0.0, 0.0, 0.0, 0.0, 0.0, 0.0, 0.0, 0.0, 0.0, 0.0, 0.0, 0.0, 0.0, 0.0, 0.0, 0.0, 0.0, 0.0, 0.0, 0.0, 0.0, 0.0, 0.0, 0.0, 0.0, 0.0, 0.0, 0.0, 0.0, 0.0, 0.0, 0.0, 0.0, 0.0, 0.0, 0.0, 0.0, 0.0, 0.0, 0.0, 0.0, 0.0, 0.0, 0.0, 0.0, 0.0, 0.0, 0.0, 0.0, 0.0, 0.0, 0.0, 0.0, 0.0, 0.0, 0.0, 0.0, 0.0, 0.0, 0.0, 0.0, 0.0, 0.0, 0.0, 0.0, 0.0, 0.0, 0.0, 0.0, 0.0, 0.0, 0.0, 0.0, 0.0, 0.0, 0.0, 0.0, 0.0, 0.0, 0.0, 0.0, 0.0, 0.0, 0.0, 0.0, 0.0, 0.0, 0.0, 0.0, 0.0, 0.0, 0.0, 0.0, 0.0, 0.8911, 1.0, 0.8553, 0.9264, 0.9235, 0.9264, 0.8285, 1.0, 0.8125, 0.8849, 0.8553, 0.9264, 0.7676, 1.0, 0.7345, 0.9264, 0.7812, 0.9059, 0.7345, 0.9264, 0.7059, 1.0, 0.6875, 0.9271, 0.6563, 0.9276, 0.643, 1.0, 0.625, 0.927, 0.4062, 1.0, 0.375, 1.0, 0.3662, 0.9289, 0.2812, 1.0, 0.2366, 1.0, 0.234, 0.9219, 0.04567, 1.0, 0.03125, 0.8939, 0.0625, 0.9137, 0.9537, 1.0, 0.9235, 0.9264, 0.9688, 0.8792, 0.8438, 0.6651, 0.8632, 0.6023, 0.875, 0.6632, 0.7942, 0.6023, 0.8291, 0.5, 0.8632, 0.6023, 0.7942, 0.6023, 0.7843, 0.5, 0.8095, 0.5, 0.9875, 0.2754, 0.8913, 0.25, 0.8886, 0.2776, 0.6562, 0.665, 0.6727, 0.6023, 0.7046, 0.6657, 0.9604, 0.137, 0.8675, 0.1715, 0.8806, 0.1959, 0.5822, 0.6657, 0.6093, 0.6023, 0.625, 0.6664, 0.5312, 0.6657, 0.542, 0.6023, 0.5822, 0.6657, 0.8156, 0.02032, 0.7776, 0.1114, 0.8041, 0.1194, 0.4688, 0.6651, 0.4826, 0.6023, 0.5, 0.6659, 0.3618, 0.6023, 0.3887, 0.5, 0.4055, 0.6023, 0.328, 0.6657, 0.3133, 0.6023, 0.3618, 0.6023, 0.2666, 0.6023, 0.253, 0.5, 0.2782, 0.5, 0.5123, 0.2734, 0.6114, 0.2776, 0.6087, 0.25, 0.1258, 0.6023, 0.1398, 0.5, 0.1555, 0.6023, 0.03125, 0.6657, 0.04836, 0.6023, 0.0625, 0.6657, 0.1696, 0.927, 0.1562, 0.7772, 0.1875, 0.7706, 0.1096, 0.9273, 0.09375, 0.7924, 0.125, 0.7901, 0.4688, 0.6651, 0.4375, 0.7874, 0.4375, 0.6657, 0.4063, 0.7807, 0.3662, 0.9289, 0.3534, 0.7981, 0.4063, 0.7807, 0.3534, 0.7981, 0.375, 0.7258, 0.3534, 0.7981, 0.3306, 0.7258, 0.375, 0.7258, 0.3125, 0.8071, 0.2812, 0.7524, 0.3306, 0.7258, 0.2812, 0.7524, 0.234, 0.9219, 0.25, 0.668, 0.2812, 0.7524, 0.25, 0.668, 0.2812, 0.6657, 0.25, 0.668, 0.234, 0.9219, 0.2188, 0.7718, 0.4688, 0.7994, 0.4375, 0.9999, 0.4375, 0.7874, 0.5124, 0.9158, 0.4688, 0.7994, 0.5, 0.7926, 0.5312, 0.7604, 0.5, 0.7926, 0.5, 0.6659, 0.5124, 0.9158, 0.5, 0.7926, 0.5312, 0.7604, 0.5764, 0.9248, 0.5625, 0.7765, 0.5938, 0.7892, 0.625, 0.6664, 0.5938, 0.7892, 0.5822, 0.6657, 0.6562, 0.665, 0.6395, 0.7926, 0.625, 0.6664, 0.75, 0.7918, 0.7345, 0.9264, 0.6988, 0.7926, 0.8553, 0.9264, 0.8125, 0.8849, 0.86, 0.8577, 0.86, 0.8577, 0.8438, 0.6651, 0.875, 0.6632, 0.9062, 0.7588, 0.875, 0.6632, 0.9251, 0.6657, 0.9223, 0.8595, 0.86, 0.8577, 0.9062, 0.7588, 0.9223, 0.8595, 0.9062, 0.7588, 0.9375, 0.7662, 0.6713, 0.28, 0.6194, 0.3041, 0.6325, 0.3285, 0.6957, 0.3136, 0.6957, 0.3136, 0.6715, 0.3675, 0.6959, 0.3806, 0.7189, 0.3278, 0.7831, 0.3271, 0.7518, 0.3339, 0.7776, 0.3886, 0.8041, 0.3806, 0.8298, 0.2755, 0.8886, 0.2776, 0.8913, 0.25, 0.8329, 0.2356, 0.8499, 0.3499, 0.8675, 0.3285, 0.8185, 0.2989, 0.78, 0.1713, 0.8089, 0.1903, 0.8285, 0.1325, 0.8041, 0.1194, 0.7048, 0.1791, 0.6715, 0.1325, 0.6501, 0.1501, 0.6861, 0.1962, 0.6731, 0.2159, 0.6194, 0.1959, 0.6114, 0.2224, 0.6659, 0.248, 0.8221, 0.2742, 0.8262, 0.2513, 0.8234, 0.2296, 0.8143, 0.2086, 0.8001, 0.1923, 0.7743, 0.1782, 0.7496, 0.1732, 0.7207, 0.1792, 0.706, 0.1878, 0.6816, 0.2156, 0.6755, 0.244, 0.6774, 0.2733, 0.6881, 0.2945, 0.7009, 0.3089, 0.7206, 0.3211, 0.737, 0.3254, 0.7645, 0.3252, 0.7791, 0.3212, 0.8076, 0.2993, 0.8185, 0.2989, 0.7831, 0.3271, 0.8285, 0.3675, 0.8499, 0.3499, 0.8329, 0.2356, 0.8886, 0.2224, 0.8806, 0.1959, 0.8219, 0.2058, 0.78, 0.1713, 0.7776, 0.1114, 0.75, 0.1087, 0.7347, 0.1675, 0.8499, 0.1501, 0.8285, 0.1325, 0.8089, 0.1903, 0.6659, 0.248, 0.6087, 0.25, 0.6114, 0.2776, 0.6713, 0.28, 0.8185, 0.2989, 0.8675, 0.3285, 0.8806, 0.3041, 0.8298, 0.2755, 0.6959, 0.3806, 0.7224, 0.3886, 0.7189, 0.3278, 0.75, 0.3913, 0.7776, 0.3886, 0.7518, 0.3339, 0.8041, 0.3806, 0.8285, 0.3675, 0.7831, 0.3271, 0.8219, 0.2058, 0.8675, 0.1715, 0.8499, 0.1501, 0.8089, 0.1903, 0.7347, 0.1675, 0.7224, 0.1114, 0.6959, 0.1194, 0.7048, 0.1791, 0.8041, 0.1194, 0.7776, 0.1114, 0.78, 0.1713, 0.7808, 0.324, 0.7946, 0.3166, 0.7945, 0.3166, 0.7807, 0.324, 0.7657, 0.3286, 0.75, 0.3301, 0.7501, 0.3301, 0.7661, 0.3303, 0.7501, 0.3301, 0.7518, 0.3339, 0.7808, 0.324, 0.7657, 0.3286, 0.7661, 0.3303, 0.7831, 0.3271, 0.7661, 0.3303, 0.7518, 0.3339, 0.7831, 0.3271, 0.8036, 0.3138, 0.7946, 0.3166, 0.7808, 0.324, 0.7946, 0.3166, 0.8067, 0.3066, 0.8067, 0.3067, 0.7945, 0.3166, 0.8067, 0.3066, 0.8166, 0.2945, 0.8166, 0.2945, 0.8067, 0.3067, 0.8067, 0.3066, 0.7946, 0.3166, 0.8036, 0.3138, 0.8036, 0.3138, 0.8185, 0.2989, 0.8166, 0.2945, 0.8067, 0.3066, 0.824, 0.2807, 0.824, 0.2807, 0.8166, 0.2945, 0.8166, 0.2945, 0.8298, 0.2755, 0.824, 0.2807, 0.8166, 0.2945, 0.8185, 0.2989, 0.8286, 0.2657, 0.8286, 0.2656, 0.824, 0.2807, 0.824, 0.2807, 0.8167, 0.2055, 0.8067, 0.1934, 0.8067, 0.1933, 0.8166, 0.2055, 0.8286, 0.2656, 0.8286, 0.2657, 0.8301, 0.25, 0.8286, 0.2657, 0.8298, 0.2755, 0.832, 0.2501, 0.8301, 0.25, 0.832, 0.2501, 0.8286, 0.2345, 0.8286, 0.2344, 0.8286, 0.2345, 0.824, 0.2194, 0.8286, 0.2345, 0.8329, 0.2356, 0.8257, 0.2187, 0.824, 0.2194, 0.8257, 0.2187, 0.8167, 0.2055, 0.8089, 0.1903, 0.8067, 0.1934, 0.8167, 0.2055, 0.8219, 0.2058, 0.766, 0.1697, 0.75, 0.1682, 0.75, 0.1699, 0.7656, 0.1714, 0.7945, 0.1834, 0.8067, 0.1933, 0.8067, 0.1934, 0.7955, 0.1819, 0.8067, 0.1934, 0.8089, 0.1903, 0.7807, 0.176, 0.7945, 0.1834, 0.7955, 0.1819, 0.78, 0.1713, 0.7955, 0.1819, 0.8089, 0.1903, 0.7656, 0.1714, 0.7807, 0.176, 0.7807, 0.176, 0.766, 0.1697, 0.7807, 0.176, 0.78, 0.1713, 0.78, 0.1713, 0.7347, 0.1675, 0.75, 0.1682, 0.766, 0.1697, 0.6933, 0.1934, 0.6933, 0.1933, 0.7055, 0.1834, 0.7055, 0.1834, 0.7344, 0.1714, 0.75, 0.1699, 0.75, 0.1682, 0.7193, 0.176, 0.7344, 0.1714, 0.7344, 0.1714, 0.7344, 0.1714, 0.7347, 0.1675, 0.7187, 0.1744, 0.7193, 0.176, 0.7187, 0.1744, 0.7055, 0.1834, 0.6861, 0.1962, 0.6933, 0.1934, 0.7055, 0.1834, 0.7048, 0.1791, 0.6834, 0.2055, 0.6834, 0.2055, 0.6933, 0.1933, 0.6933, 0.1934, 0.676, 0.2194, 0.676, 0.2193, 0.6834, 0.2055, 0.6834, 0.2055, 0.6731, 0.2159, 0.676, 0.2194, 0.6834, 0.2055, 0.6861, 0.1962, 0.6714, 0.2344, 0.6714, 0.2344, 0.676, 0.2193, 0.676, 0.2194, 0.6699, 0.25, 0.6699, 0.25, 0.6714, 0.2344, 0.6714, 0.2344, 0.676, 0.2194, 0.6731, 0.2159, 0.6697, 0.234, 0.7055, 0.3166, 0.7055, 0.3166, 0.6933, 0.3067, 0.6933, 0.3066, 0.6714, 0.2344, 0.6697, 0.234, 0.6699, 0.25, 0.6699, 0.25, 0.6699, 0.25, 0.6714, 0.2656, 0.6699, 0.25, 0.6659, 0.248, 0.6696, 0.266, 0.6714, 0.2656, 0.6696, 0.266, 0.676, 0.2806, 0.676, 0.2807, 0.676, 0.2806, 0.6834, 0.2945, 0.676, 0.2806, 0.6713, 0.28, 0.6819, 0.2955, 0.6834, 0.2945, 0.6819, 0.2955, 0.6933, 0.3066, 0.7193, 0.324, 0.7193, 0.324, 0.7055, 0.3166, 0.7055, 0.3166, 0.7189, 0.3278, 0.7193, 0.324, 0.7055, 0.3166, 0.6957, 0.3136, 0.7656, 0.3286, 0.7807, 0.324, 0.7791, 0.3212, 0.7645, 0.3252, 0.7344, 0.3286, 0.7193, 0.324, 0.7193, 0.324, 0.7341, 0.3303, 0.7193, 0.324, 0.7189, 0.3278, 0.7501, 0.3301, 0.7344, 0.3286, 0.7341, 0.3303, 0.7518, 0.3339, 0.7341, 0.3303, 0.7189, 0.3278, 0.737, 0.3254, 0.7499, 0.3288, 0.7645, 0.3252, 0.7656, 0.3286, 0.7499, 0.3288, 0.75, 0.3301, 0.7657, 0.3286, 0.7807, 0.324, 0.7807, 0.324, 0.7656, 0.3286, 0.8067, 0.3067, 0.8166, 0.2945, 0.8166, 0.2945, 0.8067, 0.3067, 0.7936, 0.3155, 0.7791, 0.3212, 0.7807, 0.324, 0.7945, 0.3166, 0.7807, 0.324, 0.7807, 0.324, 0.7791, 0.3212, 0.7936, 0.3155, 0.8076, 0.2993, 0.8067, 0.3067, 0.7936, 0.3155, 0.7945, 0.3166, 0.8166, 0.2945, 0.824, 0.2807, 0.8221, 0.2742, 0.8076, 0.2993, 0.824, 0.2807, 0.824, 0.2807, 0.8166, 0.2945, 0.8166, 0.2945, 0.824, 0.2807, 0.8286, 0.2656, 0.8286, 0.2656, 0.824, 0.2807, 0.8286, 0.2656, 0.8301, 0.25, 0.8262, 0.2513, 0.8221, 0.2742, 0.8286, 0.2656, 0.8301, 0.25, 0.8301, 0.25, 0.8286, 0.2656, 0.8301, 0.25, 0.8286, 0.2344, 0.8234, 0.2296, 0.8262, 0.2513, 0.8301, 0.25, 0.8286, 0.2344, 0.8286, 0.2344, 0.8301, 0.25, 0.8286, 0.2344, 0.824, 0.2194, 0.824, 0.2193, 0.8286, 0.2344, 0.824, 0.2193, 0.8166, 0.2055, 0.8143, 0.2086, 0.8234, 0.2296, 0.824, 0.2194, 0.8166, 0.2055, 0.8166, 0.2055, 0.824, 0.2193, 0.8166, 0.2055, 0.8066, 0.1933, 0.8001, 0.1923, 0.8143, 0.2086, 0.8166, 0.2055, 0.8067, 0.1933, 0.8066, 0.1933, 0.8166, 0.2055, 0.8067, 0.1933, 0.7945, 0.1834, 0.7945, 0.1834, 0.8066, 0.1933, 0.7945, 0.1834, 0.7806, 0.176, 0.7743, 0.1782, 0.8001, 0.1923, 0.7945, 0.1834, 0.7807, 0.176, 0.7806, 0.176, 0.7945, 0.1834, 0.7807, 0.176, 0.7656, 0.1714, 0.7656, 0.1714, 0.7806, 0.176, 0.6861, 0.1962, 0.6501, 0.1501, 0.6325, 0.1715, 0.6731, 0.2159, 0.7656, 0.1714, 0.75, 0.1699, 0.7496, 0.1732, 0.7743, 0.1782, 0.7656, 0.1714, 0.75, 0.1699, 0.75, 0.1699, 0.7656, 0.1714, 0.7055, 0.1834, 0.706, 0.1878, 0.7207, 0.1792, 0.7193, 0.176, 0.7347, 0.173, 0.7496, 0.1732, 0.75, 0.1699, 0.7344, 0.1714, 0.75, 0.1699, 0.75, 0.1699, 0.7207, 0.1792, 0.7496, 0.1732, 0.7347, 0.173, 0.7193, 0.176, 0.7347, 0.173, 0.7344, 0.1714, 0.7055, 0.1834, 0.7055, 0.1834, 0.7193, 0.176, 0.7193, 0.176, 0.676, 0.2193, 0.676, 0.2193, 0.6834, 0.2055, 0.6834, 0.2055, 0.706, 0.1878, 0.7055, 0.1834, 0.6945, 0.1944, 0.7055, 0.1834, 0.7055, 0.1834, 0.6933, 0.1933, 0.706, 0.1878, 0.6945, 0.1944, 0.6816, 0.2156, 0.6945, 0.1944, 0.6933, 0.1933, 0.6834, 0.2055, 0.6816, 0.2156, 0.6834, 0.2055, 0.676, 0.2193, 0.6699, 0.25, 0.6714, 0.25, 0.673, 0.2347, 0.6714, 0.2344, 0.6816, 0.2156, 0.676, 0.2193, 0.673, 0.2347, 0.676, 0.2193, 0.676, 0.2193, 0.6714, 0.2344, 0.6755, 0.244, 0.673, 0.2347, 0.6714, 0.25, 0.676, 0.2807, 0.676, 0.2806, 0.6714, 0.2656, 0.6714, 0.2656, 0.6755, 0.244, 0.6714, 0.25, 0.6774, 0.2733, 0.6714, 0.25, 0.6699, 0.25, 0.6714, 0.2656, 0.6774, 0.2733, 0.6714, 0.2656, 0.676, 0.2806, 0.6834, 0.2945, 0.6881, 0.2945, 0.6774, 0.2733, 0.676, 0.2806, 0.6834, 0.2945, 0.6834, 0.2945, 0.676, 0.2806, 0.676, 0.2807, 0.6933, 0.3066, 0.7009, 0.3089, 0.6881, 0.2945, 0.6834, 0.2945, 0.6933, 0.3067, 0.6933, 0.3066, 0.6834, 0.2945, 0.6834, 0.2945, 0.7055, 0.3166, 0.7055, 0.3166, 0.6933, 0.3066, 0.6933, 0.3067, 0.7009, 0.3089, 0.6933, 0.3066, 0.7055, 0.3166, 0.7055, 0.3166, 0.7193, 0.324, 0.7206, 0.3211, 0.7009, 0.3089, 0.7055, 0.3166, 0.7193, 0.324, 0.7193, 0.324, 0.7055, 0.3166, 0.7193, 0.324, 0.7344, 0.3286, 0.737, 0.3254, 0.7206, 0.3211, 0.7193, 0.324, 0.7344, 0.3286, 0.7344, 0.3286, 0.7193, 0.324, 0.7518, 0.3339, 0.7189, 0.3278, 0.7224, 0.3886, 0.75, 0.3913, 0.7499, 0.3288, 0.737, 0.3254, 0.7344, 0.3286, 0.75, 0.3301, 0.7344, 0.3286, 0.7344, 0.3286, 0.4496, 0.3833, 0.4197, 0.4197, 0.3833, 0.4496, 0.3418, 0.4717, 0.2968, 0.4854, 0.25, 0.49, 0.2032, 0.4854, 0.1582, 0.4717, 0.1167, 0.4496, 0.08029, 0.4197, 0.05045, 0.3833, 0.02827, 0.3418, 0.01461, 0.2968, 0.01, 0.25, 0.01461, 0.2032, 0.02827, 0.1582, 0.05045, 0.1167, 0.08029, 0.08029, 0.1167, 0.05045, 0.1582, 0.02827, 0.2032, 0.01461, 0.25, 0.01, 0.2968, 0.01461, 0.3418, 0.02827, 0.3833, 0.05045, 0.4197, 0.08029, 0.4496, 0.1167, 0.4717, 0.1582, 0.4854, 0.2032, 0.49, 0.25, 0.4854, 0.2968, 0.4717, 0.3418, 0.0, 0.0, 0.0, 0.0, 0.0, 0.0, 0.0, 0.0, 0.0, 0.8851, 0.03125, 0.8939, 0.04567, 1.0, 0.0, 1.0, 0.7812, 0.9059, 0.8125, 0.8849, 0.8285, 1.0, 0.7676, 1.0, 0.9537, 1.0, 0.8911, 1.0, 0.9235, 0.9264, 0.8911, 1.0, 0.8285, 1.0, 0.8553, 0.9264, 0.643, 1.0, 0.6563, 0.9276, 0.6875, 0.9271, 0.7059, 1.0, 0.7345, 0.9264, 0.7676, 1.0, 0.7059, 1.0, 0.5765, 1.0, 0.5764, 0.9248, 0.625, 0.927, 0.643, 1.0, 0.5136, 1.0, 0.5124, 0.9158, 0.5764, 0.9248, 0.5765, 1.0, 0.4688, 1.0, 0.4688, 0.7994, 0.5124, 0.9158, 0.5136, 1.0, 0.1714, 1.0, 0.1696, 0.927, 0.234, 0.9219, 0.2366, 1.0, 0.4688, 0.7994, 0.4688, 1.0, 0.4375, 0.9999, 0.375, 1.0, 0.3263, 1.0, 0.3662, 0.9289, 0.1086, 1.0, 0.1096, 0.9273, 0.1696, 0.927, 0.1714, 1.0, 0.04567, 1.0, 0.0625, 0.9137, 0.1096, 0.9273, 0.1086, 1.0, 0.9688, 0.8792, 1.0, 0.8851, 1.0, 1.0, 0.9537, 1.0, 0.9826, 0.6023, 0.9851, 0.6657, 0.9251, 0.6657, 0.9212, 0.6023, 0.7761, 0.4874, 0.7776, 0.3886, 0.75, 0.3913, 0.9657, 0.5, 0.9826, 0.6023, 0.9212, 0.6023, 0.9405, 0.5, 0.7776, 0.3886, 0.8012, 0.4841, 0.8375, 0.4731, 0.8041, 0.3806, 0.9212, 0.6023, 0.9251, 0.6657, 0.875, 0.6632, 0.8632, 0.6023, 0.8637, 0.46, 0.8285, 0.3675, 0.8041, 0.3806, 0.9032, 0.5, 0.9212, 0.6023, 0.8632, 0.6023, 0.878, 0.5, 0.8285, 0.3675, 0.8869, 0.4466, 0.9162, 0.4226, 0.8499, 0.3499, 0.8499, 0.3499, 0.9226, 0.4162, 0.9466, 0.3869, 0.8675, 0.3285, 0.8632, 0.6023, 0.8468, 0.5, 0.872, 0.5, 0.7942, 0.6023, 0.8632, 0.6023, 0.8438, 0.6651, 0.8125, 0.6657, 0.8886, 0.2776, 0.8806, 0.3041, 0.9731, 0.3375, 0.9841, 0.3012, 0.96, 0.3638, 0.8806, 0.3041, 0.8675, 0.3285, 0.8125, 0.6657, 0.7812, 0.6657, 0.7942, 0.6023, 0.7508, 0.6023, 0.7942, 0.6023, 0.7812, 0.6657, 0.75, 0.6657, 0.7492, 0.6023, 0.75, 0.6657, 0.7046, 0.6657, 0.7195, 0.6023, 0.7942, 0.6023, 0.7508, 0.6023, 0.767, 0.5, 0.7218, 0.5, 0.747, 0.5, 0.7492, 0.6023, 0.7195, 0.6023, 0.8886, 0.2224, 0.8913, 0.25, 0.9896, 0.2454, 0.9858, 0.2077, 0.7157, 0.5, 0.718, 0.6023, 0.6727, 0.6023, 0.6905, 0.5, 0.7046, 0.6657, 0.6727, 0.6023, 0.718, 0.6023, 0.8806, 0.1959, 0.8886, 0.2224, 0.9841, 0.1988, 0.9731, 0.1625, 0.6727, 0.6023, 0.6562, 0.665, 0.625, 0.6664, 0.6093, 0.6023, 0.6532, 0.5, 0.6727, 0.6023, 0.6093, 0.6023, 0.628, 0.5, 0.8675, 0.1715, 0.9466, 0.1131, 0.9226, 0.08384, 0.8499, 0.1501, 0.5907, 0.5, 0.6093, 0.6023, 0.542, 0.6023, 0.5655, 0.5, 0.9027, 0.06636, 0.8285, 0.1325, 0.8499, 0.1501, 0.5822, 0.6657, 0.542, 0.6023, 0.6093, 0.6023, 0.8285, 0.1325, 0.8793, 0.04828, 0.8459, 0.03043, 0.8041, 0.1194, 0.542, 0.6023, 0.5312, 0.6657, 0.5, 0.6659, 0.4826, 0.6023, 0.5282, 0.5, 0.542, 0.6023, 0.4826, 0.6023, 0.503, 0.5, 0.75, 0.1087, 0.7776, 0.1114, 0.7923, 0.01416, 0.7546, 0.01045, 0.4826, 0.6023, 0.4688, 0.6651, 0.4375, 0.6657, 0.4383, 0.6023, 0.7225, 0.01271, 0.7224, 0.1114, 0.75, 0.1087, 0.4657, 0.5, 0.4826, 0.6023, 0.4383, 0.6023, 0.4405, 0.5, 0.7224, 0.1114, 0.6988, 0.01594, 0.6625, 0.02694, 0.6959, 0.1194, 0.4367, 0.6023, 0.4375, 0.6657, 0.4062, 0.6657, 0.407, 0.6023, 0.4345, 0.5, 0.4367, 0.6023, 0.407, 0.6023, 0.4093, 0.5, 0.6959, 0.1194, 0.6541, 0.03043, 0.6207, 0.04828, 0.6715, 0.1325, 0.4055, 0.6023, 0.4062, 0.6657, 0.375, 0.6657, 0.3618, 0.6023, 0.6501, 0.1501, 0.5774, 0.08384, 0.5534, 0.1131, 0.6325, 0.1715, 0.5962, 0.06722, 0.6501, 0.1501, 0.6715, 0.1325, 0.375, 0.6657, 0.328, 0.6657, 0.3618, 0.6023, 0.3618, 0.6023, 0.3468, 0.5, 0.372, 0.5, 0.3407, 0.5, 0.3618, 0.6023, 0.3133, 0.6023, 0.3155, 0.5, 0.6325, 0.1715, 0.5483, 0.1207, 0.5304, 0.1541, 0.6194, 0.1959, 0.2666, 0.6023, 0.3117, 0.6023, 0.328, 0.6657, 0.2812, 0.6657, 0.6114, 0.2224, 0.5142, 0.2077, 0.5104, 0.2454, 0.6087, 0.25, 0.3117, 0.6023, 0.2666, 0.6023, 0.2989, 0.5, 0.5223, 0.1777, 0.6114, 0.2224, 0.6194, 0.1959, 0.2812, 0.6657, 0.25, 0.668, 0.2666, 0.6023, 0.2195, 0.6023, 0.2666, 0.6023, 0.25, 0.668, 0.2188, 0.6657, 0.1883, 0.6023, 0.218, 0.6023, 0.2188, 0.6657, 0.1875, 0.6657, 0.2666, 0.6023, 0.2195, 0.6023, 0.2344, 0.5, 0.1905, 0.5, 0.2157, 0.5, 0.218, 0.6023, 0.1883, 0.6023, 0.6194, 0.3041, 0.6114, 0.2776, 0.5159, 0.3012, 0.5269, 0.3375, 0.1867, 0.6023, 0.1875, 0.6657, 0.1562, 0.6657, 0.157, 0.6023, 0.1845, 0.5, 0.1867, 0.6023, 0.157, 0.6023, 0.1593, 0.5, 0.6194, 0.3041, 0.5304, 0.3459, 0.5483, 0.3793, 0.6325, 0.3285, 0.1555, 0.6023, 0.1562, 0.6657, 0.125, 0.6657, 0.1258, 0.6023, 0.1242, 0.6023, 0.125, 0.6657, 0.09375, 0.6657, 0.09454, 0.6023, 0.5662, 0.4025, 0.6501, 0.3499, 0.6325, 0.3285, 0.122, 0.5, 0.1242, 0.6023, 0.09454, 0.6023, 0.0968, 0.5, 0.6501, 0.3499, 0.5838, 0.4226, 0.6131, 0.4466, 0.6715, 0.3675, 0.09296, 0.6023, 0.09375, 0.6657, 0.0625, 0.6657, 0.04836, 0.6023, 0.0907, 0.5, 0.09296, 0.6023, 0.04836, 0.6023, 0.06555, 0.5, 0.6715, 0.3675, 0.6207, 0.4517, 0.6541, 0.4696, 0.6959, 0.3806, 0.04836, 0.6023, 0.03125, 0.6657, 0.0, 0.6657, 0.0007923, 0.6023, 0.6805, 0.4785, 0.7224, 0.3886, 0.6959, 0.3806, 0.0282, 0.5, 0.04836, 0.6023, 0.0007923, 0.6023, 0.003049, 0.5, 0.7224, 0.3886, 0.7077, 0.4858, 0.7454, 0.4896, 0.75, 0.3913, 0.1696, 0.927, 0.1875, 0.7706, 0.2188, 0.7718, 0.234, 0.9219, 0.1875, 0.6657, 0.2188, 0.6657, 0.2188, 0.7718, 0.1875, 0.7706, 0.1562, 0.7772, 0.1562, 0.6657, 0.1875, 0.6657, 0.1875, 0.7706, 0.125, 0.7901, 0.1562, 0.7772, 0.1696, 0.927, 0.1096, 0.9273, 0.125, 0.7901, 0.125, 0.6657, 0.1562, 0.6657, 0.1562, 0.7772, 0.09375, 0.7924, 0.09375, 0.6657, 0.125, 0.6657, 0.125, 0.7901, 0.0625, 0.9137, 0.0625, 0.7683, 0.09375, 0.7924, 0.1096, 0.9273, 0.0625, 0.7683, 0.0625, 0.6657, 0.09375, 0.6657, 0.09375, 0.7924, 0.03125, 0.8939, 0.03125, 0.7346, 0.0625, 0.7683, 0.0625, 0.9137, 0.03125, 0.7346, 0.03125, 0.6657, 0.0625, 0.6657, 0.0625, 0.7683, 0.9375, 0.7662, 0.9688, 0.7584, 0.9688, 0.8792, 0.9223, 0.8595, 0.9688, 0.8792, 0.9235, 0.9264, 0.9223, 0.8595, 0.9375, 0.7662, 0.9251, 0.6657, 0.9851, 0.6657, 0.9688, 0.7584, 0.9688, 0.7584, 1.0, 0.729, 1.0, 0.8851, 0.9688, 0.8792, 0.4062, 1.0, 0.4063, 0.7807, 0.4375, 0.7874, 0.4375, 0.9999, 0.9851, 0.6657, 1.0, 0.729, 0.9688, 0.7584, 0.4688, 0.6651, 0.4688, 0.7994, 0.4375, 0.7874, 0.4063, 0.7807, 0.4062, 0.6657, 0.4375, 0.6657, 0.4375, 0.7874, 0.375, 0.7258, 0.375, 0.6657, 0.4062, 0.6657, 0.4063, 0.7807, 0.4063, 0.7807, 0.4062, 1.0, 0.3662, 0.9289, 0.328, 0.6657, 0.375, 0.6657, 0.375, 0.7258, 0.3306, 0.7258, 0.3263, 1.0, 0.3125, 0.8071, 0.3534, 0.7981, 0.3662, 0.9289, 0.2812, 1.0, 0.2812, 0.7524, 0.3125, 0.8071, 0.3263, 1.0, 0.3534, 0.7981, 0.3125, 0.8071, 0.3306, 0.7258, 0.2812, 0.6657, 0.328, 0.6657, 0.3306, 0.7258, 0.2812, 0.7524, 0.4688, 0.7994, 0.4688, 0.6651, 0.5, 0.6659, 0.5, 0.7926, 0.2812, 0.7524, 0.2812, 1.0, 0.234, 0.9219, 0.25, 0.668, 0.2188, 0.7718, 0.2188, 0.6657, 0.5312, 0.7604, 0.5312, 0.6657, 0.5822, 0.6657, 0.5625, 0.7765, 0.5312, 0.6657, 0.5312, 0.7604, 0.5, 0.6659, 0.5312, 0.7604, 0.5625, 0.7765, 0.5764, 0.9248, 0.5124, 0.9158, 0.5938, 0.7892, 0.6395, 0.7926, 0.625, 0.927, 0.5764, 0.9248, 0.5822, 0.6657, 0.5938, 0.7892, 0.5625, 0.7765, 0.625, 0.6664, 0.6395, 0.7926, 0.5938, 0.7892, 0.6395, 0.7926, 0.6562, 0.665, 0.7061, 0.7258, 0.6988, 0.7926, 0.6395, 0.7926, 0.6563, 0.9276, 0.625, 0.927, 0.7046, 0.6657, 0.7061, 0.7258, 0.6562, 0.665, 0.6563, 0.9276, 0.6395, 0.7926, 0.6988, 0.7926, 0.6875, 0.9271, 0.7061, 0.7258, 0.7046, 0.6657, 0.75, 0.6657, 0.75, 0.7918, 0.6988, 0.7926, 0.7345, 0.9264, 0.6875, 0.9271, 0.75, 0.6657, 0.7812, 0.6657, 0.7813, 0.7913, 0.75, 0.7918, 0.75, 0.7918, 0.6988, 0.7926, 0.7061, 0.7258, 0.75, 0.7918, 0.7813, 0.7913, 0.7812, 0.9059, 0.7345, 0.9264, 0.7812, 0.6657, 0.8125, 0.6657, 0.8125, 0.7706, 0.7813, 0.7913, 0.7813, 0.7913, 0.8125, 0.7706, 0.8125, 0.8849, 0.7812, 0.9059, 0.8125, 0.7706, 0.8438, 0.6651, 0.86, 0.8577, 0.8125, 0.8849, 0.8438, 0.6651, 0.8125, 0.7706, 0.8125, 0.6657, 0.86, 0.8577, 0.9223, 0.8595, 0.9235, 0.9264, 0.8553, 0.9264, 0.9062, 0.7588, 0.86, 0.8577, 0.875, 0.6632, 0.0, 0.729, 0.0, 0.6657, 0.03125, 0.6657, 0.03125, 0.7346, 0.9251, 0.6657, 0.9375, 0.7662, 0.9062, 0.7588, 0.0, 0.729, 0.03125, 0.7346, 0.03125, 0.8939, 0.0, 0.8851, 0.0, 0.0, 0.0, 0.0, 0.0, 0.0, 0.0, 0.0, 0.0, 0.0, 0.0, 0.0, 0.0, 0.0, 0.0, 0.0, 0.0, 0.0, 0.0, 0.0, 0.0, 0.0, 0.0, 0.0, 0.0, 0.0, 0.0, 0.0, 0.0, 0.0, 0.0, 0.0, 0.0, 0.0, 0.0, 0.0, 0.0, 0.0, 0.0, 0.0, 0.0, 0.0, 0.0, 0.0, 0.0, 0.0, 0.0, 0.0, 0.0, 0.0, 0.0, 0.0, 0.0, 0.0, 0.0, 0.0, 0.0, 0.0, 0.0, 0.0, 0.0, 0.0, 0.0, 0.0, 0.0, 0.0, 0.0, 0.0, 0.0, 0.0, 0.0, 0.0, 0.0, 0.0, 0.0, 0.0, 0.0, 0.0, 0.0, 0.0, 0.0, 0.0, 0.0, 0.0, 0.0, 0.0, 0.0, 0.0, 0.0, 0.0, 0.0, 0.0, 0.0, 0.0, 0.0, 0.0, 0.0, 0.0, 0.0, 0.0, 0.0, 0.0, 0.0, 0.0, 0.0, 0.0, 0.0, 0.0, 0.0, 0.0, 0.0, 0.0, 0.0, 0.0, 0.0, 0.0, 0.0, 0.0, 0.0, 0.0, 0.0, 0.0, 0.0, 0.0, 0.0, 0.0, 0.0, 0.0, 0.0, 0.0, 0.0, 0.0, 0.0, 0.0, 0.0, 0.0, 0.0, 0.0, 0.0, 0.0, 0.0, 0.0, 0.0, 0.0, 0.0, 0.0, 0.0, 0.0, 0.0, 0.0, 0.0, 0.0])
me_cylinder_002.materials.append(mat_wood)
me_cylinder_002.materials.append(mat_pilzhut)
me_cylinder_002.materials.append(mat_unterteller)
me_cylinder_002.materials.append(mat_leuchtmaterial)
me_cylinder_002.update()

# ---- objects
ob_pilzlampe = bpy.data.objects.new('Pilzlampe', me_cylinder_002)

# ---- transforms, parenting, visibility, modifiers, constraints
ob_pilzlampe.location = (0.0, 0.0, 0.0)

# ---- collection membership
col_collection.objects.link(ob_pilzlampe)

# ---- scene / render settings (as saved in the file)
scene.frame_start = 1; scene.frame_end = 250; scene.frame_set(3)
scene.render.engine = 'BLENDER_EEVEE_NEXT'
bpy.context.view_layer.update()

# ---- added for rendering (the .blend has no active camera): camera
cam_auto = bpy.data.cameras.new('AutoCamera')
cam_auto.lens = 50.0
cam_auto.sensor_width = 36.0
cam_auto.clip_end = 1000.0
ob_auto_camera = bpy.data.objects.new('AutoCamera', cam_auto)
scene.collection.objects.link(ob_auto_camera)
ob_auto_camera.location = (7.45413, -9.00661, 6.77342)
ob_auto_camera.rotation_euler = (1.09748, -7.21219e-08, 0.694738)
scene.camera = ob_auto_camera
bpy.context.view_layer.update()
